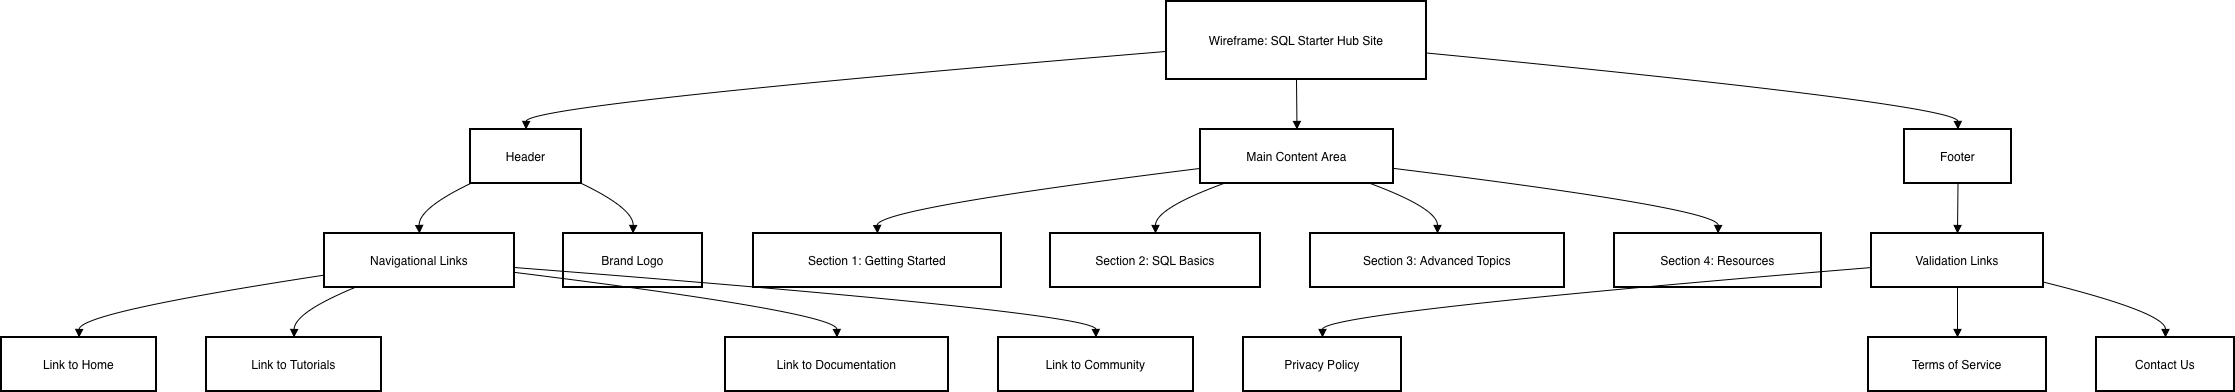

The diagram above was exported from draw.io. Its source (the exported page's mxGraphModel, read from the mxfile embedded in the PNG):
<mxGraphModel dx="946" dy="652" grid="1" gridSize="10" guides="1" tooltips="1" connect="1" arrows="1" fold="1" page="1" pageScale="1" pageWidth="850" pageHeight="1100" math="0" shadow="0">
  <root>
    <mxCell id="0" />
    <mxCell id="1" parent="0" />
    <mxCell id="2" value="Wireframe: SQL Starter Hub Site" style="whiteSpace=wrap;strokeWidth=2;" parent="1" vertex="1">
      <mxGeometry x="1173" y="8" width="260" height="78" as="geometry" />
    </mxCell>
    <mxCell id="3" value="Header" style="whiteSpace=wrap;strokeWidth=2;" parent="1" vertex="1">
      <mxGeometry x="477" y="136" width="111" height="54" as="geometry" />
    </mxCell>
    <mxCell id="4" value="Navigational Links" style="whiteSpace=wrap;strokeWidth=2;" parent="1" vertex="1">
      <mxGeometry x="331" y="240" width="190" height="54" as="geometry" />
    </mxCell>
    <UserObject label="Link to Home" link="https://www.sqlstarterhub.com/home" tooltip="Go to Home" id="5">
      <mxCell style="whiteSpace=wrap;strokeWidth=2;" parent="1" vertex="1">
        <mxGeometry x="8" y="344" width="155" height="54" as="geometry" />
      </mxCell>
    </UserObject>
    <UserObject label="Link to Tutorials" link="https://www.sqlstarterhub.com/tutorials" tooltip="Go to Tutorials" id="6">
      <mxCell style="whiteSpace=wrap;strokeWidth=2;" parent="1" vertex="1">
        <mxGeometry x="213" y="344" width="175" height="54" as="geometry" />
      </mxCell>
    </UserObject>
    <UserObject label="Link to Documentation" link="https://www.sqlstarterhub.com/documentation" tooltip="Go to Documentation" id="7">
      <mxCell style="whiteSpace=wrap;strokeWidth=2;" parent="1" vertex="1">
        <mxGeometry x="732" y="344" width="223" height="54" as="geometry" />
      </mxCell>
    </UserObject>
    <UserObject label="Link to Community" link="https://www.sqlstarterhub.com/community" tooltip="Go to Community" id="8">
      <mxCell style="whiteSpace=wrap;strokeWidth=2;" parent="1" vertex="1">
        <mxGeometry x="1005" y="344" width="195" height="54" as="geometry" />
      </mxCell>
    </UserObject>
    <mxCell id="9" value="Brand Logo" style="whiteSpace=wrap;strokeWidth=2;" parent="1" vertex="1">
      <mxGeometry x="570" y="240" width="139" height="54" as="geometry" />
    </mxCell>
    <mxCell id="10" value="Main Content Area" style="whiteSpace=wrap;strokeWidth=2;" parent="1" vertex="1">
      <mxGeometry x="1207" y="136" width="193" height="54" as="geometry" />
    </mxCell>
    <mxCell id="11" value="Section 1: Getting Started" style="whiteSpace=wrap;strokeWidth=2;" parent="1" vertex="1">
      <mxGeometry x="760" y="240" width="248" height="54" as="geometry" />
    </mxCell>
    <mxCell id="12" value="Section 2: SQL Basics" style="whiteSpace=wrap;strokeWidth=2;" parent="1" vertex="1">
      <mxGeometry x="1057" y="240" width="210" height="54" as="geometry" />
    </mxCell>
    <mxCell id="13" value="Section 3: Advanced Topics" style="whiteSpace=wrap;strokeWidth=2;" parent="1" vertex="1">
      <mxGeometry x="1317" y="240" width="254" height="54" as="geometry" />
    </mxCell>
    <mxCell id="14" value="Section 4: Resources" style="whiteSpace=wrap;strokeWidth=2;" parent="1" vertex="1">
      <mxGeometry x="1621" y="240" width="207" height="54" as="geometry" />
    </mxCell>
    <mxCell id="15" value="Footer" style="whiteSpace=wrap;strokeWidth=2;" parent="1" vertex="1">
      <mxGeometry x="1911" y="136" width="107" height="54" as="geometry" />
    </mxCell>
    <mxCell id="16" value="Validation Links" style="whiteSpace=wrap;strokeWidth=2;" parent="1" vertex="1">
      <mxGeometry x="1878" y="240" width="172" height="54" as="geometry" />
    </mxCell>
    <UserObject label="Privacy Policy" link="https://www.sqlstarterhub.com/privacy" tooltip="Read Privacy Policy" id="17">
      <mxCell style="whiteSpace=wrap;strokeWidth=2;" parent="1" vertex="1">
        <mxGeometry x="1250" y="344" width="158" height="54" as="geometry" />
      </mxCell>
    </UserObject>
    <UserObject label="Terms of Service" link="https://www.sqlstarterhub.com/terms" tooltip="Read Terms of Service" id="18">
      <mxCell style="whiteSpace=wrap;strokeWidth=2;" parent="1" vertex="1">
        <mxGeometry x="1875" y="344" width="178" height="54" as="geometry" />
      </mxCell>
    </UserObject>
    <UserObject label="Contact Us" link="https://www.sqlstarterhub.com/contact" tooltip="Contact Us" id="19">
      <mxCell style="whiteSpace=wrap;strokeWidth=2;" parent="1" vertex="1">
        <mxGeometry x="2103" y="344" width="138" height="54" as="geometry" />
      </mxCell>
    </UserObject>
    <mxCell id="20" value="" style="curved=1;startArrow=none;endArrow=block;exitX=0;exitY=0.64;entryX=0.5;entryY=0;" parent="1" source="2" target="3" edge="1">
      <mxGeometry relative="1" as="geometry">
        <Array as="points">
          <mxPoint x="533" y="111" />
        </Array>
      </mxGeometry>
    </mxCell>
    <mxCell id="21" value="" style="curved=1;startArrow=none;endArrow=block;exitX=0;exitY=1;entryX=0.5;entryY=0;" parent="1" source="3" target="4" edge="1">
      <mxGeometry relative="1" as="geometry">
        <Array as="points">
          <mxPoint x="425" y="215" />
        </Array>
      </mxGeometry>
    </mxCell>
    <mxCell id="22" value="" style="curved=1;startArrow=none;endArrow=block;exitX=0;exitY=0.77;entryX=0.5;entryY=0;" parent="1" source="4" target="5" edge="1">
      <mxGeometry relative="1" as="geometry">
        <Array as="points">
          <mxPoint x="86" y="319" />
        </Array>
      </mxGeometry>
    </mxCell>
    <mxCell id="23" value="" style="curved=1;startArrow=none;endArrow=block;exitX=0.16;exitY=1;entryX=0.5;entryY=0;" parent="1" source="4" target="6" edge="1">
      <mxGeometry relative="1" as="geometry">
        <Array as="points">
          <mxPoint x="301" y="319" />
        </Array>
      </mxGeometry>
    </mxCell>
    <mxCell id="24" value="" style="curved=1;startArrow=none;endArrow=block;exitX=1;exitY=0.72;entryX=0.5;entryY=0;" parent="1" source="4" target="7" edge="1">
      <mxGeometry relative="1" as="geometry">
        <Array as="points">
          <mxPoint x="843" y="319" />
        </Array>
      </mxGeometry>
    </mxCell>
    <mxCell id="25" value="" style="curved=1;startArrow=none;endArrow=block;exitX=1;exitY=0.63;entryX=0.5;entryY=0;" parent="1" source="4" target="8" edge="1">
      <mxGeometry relative="1" as="geometry">
        <Array as="points">
          <mxPoint x="1102" y="319" />
        </Array>
      </mxGeometry>
    </mxCell>
    <mxCell id="26" value="" style="curved=1;startArrow=none;endArrow=block;exitX=1;exitY=1;entryX=0.5;entryY=0;" parent="1" source="3" target="9" edge="1">
      <mxGeometry relative="1" as="geometry">
        <Array as="points">
          <mxPoint x="640" y="215" />
        </Array>
      </mxGeometry>
    </mxCell>
    <mxCell id="27" value="" style="curved=1;startArrow=none;endArrow=block;exitX=0.5;exitY=1;entryX=0.5;entryY=0;" parent="1" source="2" target="10" edge="1">
      <mxGeometry relative="1" as="geometry">
        <Array as="points" />
      </mxGeometry>
    </mxCell>
    <mxCell id="28" value="" style="curved=1;startArrow=none;endArrow=block;exitX=0;exitY=0.72;entryX=0.5;entryY=0;" parent="1" source="10" target="11" edge="1">
      <mxGeometry relative="1" as="geometry">
        <Array as="points">
          <mxPoint x="883" y="215" />
        </Array>
      </mxGeometry>
    </mxCell>
    <mxCell id="29" value="" style="curved=1;startArrow=none;endArrow=block;exitX=0.12;exitY=1;entryX=0.5;entryY=0;" parent="1" source="10" target="12" edge="1">
      <mxGeometry relative="1" as="geometry">
        <Array as="points">
          <mxPoint x="1162" y="215" />
        </Array>
      </mxGeometry>
    </mxCell>
    <mxCell id="30" value="" style="curved=1;startArrow=none;endArrow=block;exitX=0.88;exitY=1;entryX=0.5;entryY=0;" parent="1" source="10" target="13" edge="1">
      <mxGeometry relative="1" as="geometry">
        <Array as="points">
          <mxPoint x="1444" y="215" />
        </Array>
      </mxGeometry>
    </mxCell>
    <mxCell id="31" value="" style="curved=1;startArrow=none;endArrow=block;exitX=1;exitY=0.72;entryX=0.5;entryY=0;" parent="1" source="10" target="14" edge="1">
      <mxGeometry relative="1" as="geometry">
        <Array as="points">
          <mxPoint x="1725" y="215" />
        </Array>
      </mxGeometry>
    </mxCell>
    <mxCell id="32" value="" style="curved=1;startArrow=none;endArrow=block;exitX=1;exitY=0.66;entryX=0.5;entryY=0;" parent="1" source="2" target="15" edge="1">
      <mxGeometry relative="1" as="geometry">
        <Array as="points">
          <mxPoint x="1964" y="111" />
        </Array>
      </mxGeometry>
    </mxCell>
    <mxCell id="33" value="" style="curved=1;startArrow=none;endArrow=block;exitX=0.5;exitY=1;entryX=0.5;entryY=0;" parent="1" source="15" target="16" edge="1">
      <mxGeometry relative="1" as="geometry">
        <Array as="points" />
      </mxGeometry>
    </mxCell>
    <mxCell id="34" value="" style="curved=1;startArrow=none;endArrow=block;exitX=0;exitY=0.63;entryX=0.5;entryY=0;" parent="1" source="16" target="17" edge="1">
      <mxGeometry relative="1" as="geometry">
        <Array as="points">
          <mxPoint x="1329" y="319" />
        </Array>
      </mxGeometry>
    </mxCell>
    <mxCell id="35" value="" style="curved=1;startArrow=none;endArrow=block;exitX=0.5;exitY=1;entryX=0.5;entryY=0;" parent="1" source="16" target="18" edge="1">
      <mxGeometry relative="1" as="geometry">
        <Array as="points" />
      </mxGeometry>
    </mxCell>
    <mxCell id="36" value="" style="curved=1;startArrow=none;endArrow=block;exitX=1;exitY=0.9;entryX=0.5;entryY=0;" parent="1" source="16" target="19" edge="1">
      <mxGeometry relative="1" as="geometry">
        <Array as="points">
          <mxPoint x="2172" y="319" />
        </Array>
      </mxGeometry>
    </mxCell>
  </root>
</mxGraphModel>